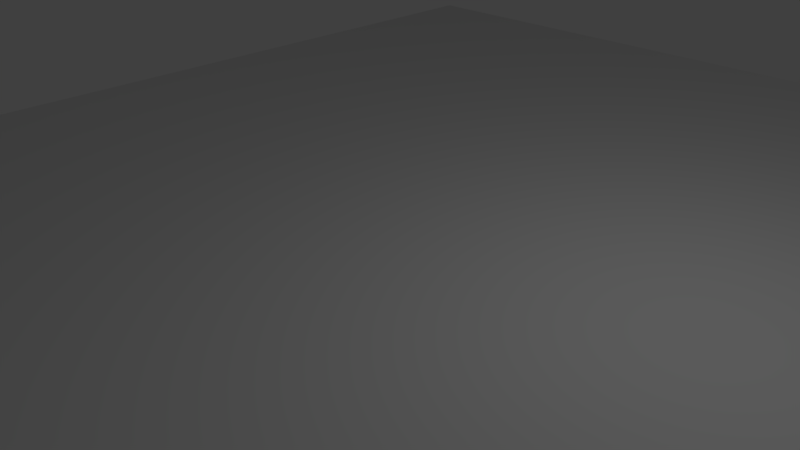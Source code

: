 # Source: plane_1.0.blend  (saved by Blender 2.79.0; exported with 4.5.12 LTS)
import bpy
from mathutils import Matrix  # noqa: F401  (used for matrix-valued properties, if any)

bpy.ops.wm.read_factory_settings(use_empty=True)
scene = bpy.context.scene
scene.name = 'Scene'

# ---- collections
col_collection_1 = bpy.data.collections.new('Collection 1'); scene.collection.children.link(col_collection_1)

# ---- materials (node trees are filled in below, after node groups)
mat_material = bpy.data.materials.new('Material')
mat_material.alpha_threshold = 0.0
mat_material.use_transparent_shadow = False
mat_material.roughness = 0.5
mat_material.line_color = (0.0, 0.0, 0.0, 1.0)

# ---- material node trees

# ---- world
world_world = bpy.data.worlds.new('World'); scene.world = world_world
world_world.color = (0.05088, 0.05088, 0.05088)
world_world.use_sun_shadow = False
world_world.sun_shadow_jitter_overblur = 0.0
world_world.cycles.sampling_method = 'MANUAL'

# ---- cameras
cam_camera = bpy.data.cameras.new('Camera')
cam_camera.clip_end = 100.0
cam_camera.lens = 35.0
cam_camera.sensor_width = 32.0
cam_camera.sensor_height = 18.0
cam_camera.ortho_scale = 7.314
cam_camera.dof.focus_distance = 0.0
cam_camera.dof.aperture_fstop = 128.0

# ---- lights
light_lamp = bpy.data.lights.new('Lamp', 'POINT')
light_lamp.transmission_factor = 0.0
light_lamp.cutoff_distance = 30.0
light_lamp.energy = 100.0
light_lamp.shadow_buffer_clip_start = 1.001
light_lamp.shadow_soft_size = 0.1
light_lamp.shadow_maximum_resolution = 0.006
light_lamp.use_absolute_resolution = True

# ---- meshes
me_cube = bpy.data.meshes.new('Cube')
me_cube.from_pydata([(1.0, 1.0, -1.0), (1.0, -1.0, -1.0), (-1.0, -1.0, -1.0), (-1.0, 1.0, -1.0), (1.0, 1.0, 1.0), (1.0, -1.0, 1.0), (-1.0, -1.0, 1.0), (-1.0, 1.0, 1.0)], [], [(0, 1, 2, 3), (4, 7, 6, 5), (0, 4, 5, 1), (1, 5, 6, 2), (2, 6, 7, 3), (4, 0, 3, 7)])
me_cube.materials.append(mat_material)
me_cube.use_remesh_preserve_volume = False
me_cube.use_remesh_preserve_attributes = False
me_cube.use_mirror_vertex_groups = False
me_cube.update()

# ---- objects
ob_cube = bpy.data.objects.new('Cube', me_cube)
ob_lamp = bpy.data.objects.new('Lamp', light_lamp)
ob_camera = bpy.data.objects.new('Camera', cam_camera)

# ---- transforms, parenting, visibility, modifiers, constraints
ob_cube.location = (0.0, 0.0, 0.0)
ob_cube.rotation_euler = (0.01745, -0.0, 0.0)
ob_cube.scale = (8.2, 10.04, 0.18)
ob_cube.lock_rotations_4d = False
ob_cube.empty_display_type = 'ARROWS'
ob_cube.lineart.crease_threshold = 0.0
ob_lamp.location = (4.076, 1.005, 5.904)
ob_lamp.rotation_euler = (0.6503, 0.05522, 1.866)
ob_lamp.lock_rotations_4d = False
ob_lamp.empty_display_type = 'ARROWS'
ob_lamp.color = (0.0, 0.0, 0.0, 0.0)
ob_lamp.lineart.crease_threshold = 0.0
ob_camera.location = (7.481, -6.508, 5.344)
ob_camera.rotation_euler = (1.109, 0.0, 0.8149)
ob_camera.lock_rotations_4d = False
ob_camera.empty_display_type = 'ARROWS'
ob_camera.color = (0.0, 0.0, 0.0, 0.0)
ob_camera.display_type = 'WIRE'
ob_camera.lineart.crease_threshold = 0.0

# ---- collection membership
col_collection_1.objects.link(ob_cube)
col_collection_1.objects.link(ob_lamp)
col_collection_1.objects.link(ob_camera)

# ---- scene / render settings (as saved in the file)
scene.camera = ob_camera
scene.frame_start = 1; scene.frame_end = 250; scene.frame_set(1)
scene.render.engine = 'BLENDER_EEVEE_NEXT'
scene.render.resolution_percentage = 50
scene.render.dither_intensity = 0.0
scene.cycles.use_denoising = False
scene.cycles.samples = 128
scene.cycles.sampling_pattern = 'TABULATED_SOBOL'
scene.cycles.use_adaptive_sampling = False
scene.cycles.use_light_tree = False
scene.cycles.blur_glossy = 0.0
scene.cycles.sample_clamp_indirect = 0.0
scene.view_settings.view_transform = 'Standard'
bpy.context.view_layer.update()
